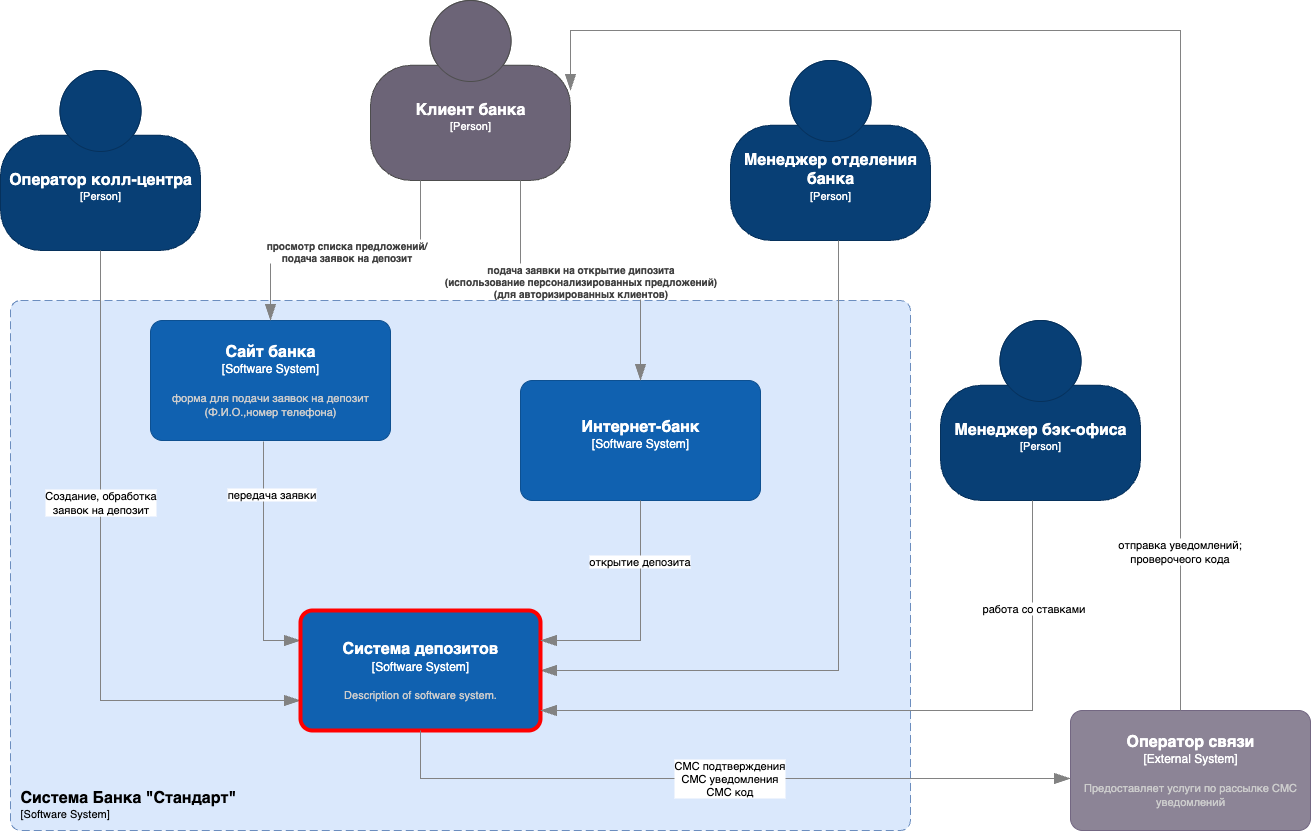

The diagram above was exported from draw.io. Its source (the exported page's mxGraphModel, read from the mxfile embedded in the PNG):
<mxGraphModel dx="1696" dy="1402" grid="1" gridSize="10" guides="1" tooltips="1" connect="1" arrows="1" fold="1" page="1" pageScale="1" pageWidth="850" pageHeight="1100" math="0" shadow="0">
  <root>
    <mxCell id="0" />
    <mxCell id="1" parent="0" />
    <object placeholders="1" c4Name="Система Банка &quot;Стандарт&quot;" c4Type="SystemScopeBoundary" c4Application="Software System" label="&lt;font style=&quot;font-size: 16px&quot;&gt;&lt;b&gt;&lt;div style=&quot;text-align: left&quot;&gt;%c4Name%&lt;/div&gt;&lt;/b&gt;&lt;/font&gt;&lt;div style=&quot;text-align: left&quot;&gt;[%c4Application%]&lt;/div&gt;" id="NECrr2yVnmgU_asun1On-20">
      <mxCell style="rounded=1;fontSize=11;whiteSpace=wrap;html=1;dashed=1;arcSize=20;fillColor=#dae8fc;strokeColor=#6c8ebf;labelBackgroundColor=none;align=left;verticalAlign=bottom;labelBorderColor=none;spacingTop=0;spacing=10;dashPattern=8 4;metaEdit=1;rotatable=0;perimeter=rectanglePerimeter;noLabel=0;labelPadding=0;allowArrows=0;connectable=0;expand=0;recursiveResize=0;editable=1;pointerEvents=0;absoluteArcSize=1;points=[[0.25,0,0],[0.5,0,0],[0.75,0,0],[1,0.25,0],[1,0.5,0],[1,0.75,0],[0.75,1,0],[0.5,1,0],[0.25,1,0],[0,0.75,0],[0,0.5,0],[0,0.25,0]];" parent="1" vertex="1">
        <mxGeometry x="230" y="390" width="900" height="530" as="geometry" />
      </mxCell>
    </object>
    <object placeholders="1" c4Name="Оператор колл-центра" c4Type="Person" c4Description="" label="&lt;font style=&quot;font-size: 16px&quot;&gt;&lt;b&gt;%c4Name%&lt;/b&gt;&lt;/font&gt;&lt;div&gt;[%c4Type%]&lt;/div&gt;&lt;br&gt;&lt;div&gt;&lt;font style=&quot;font-size: 11px&quot;&gt;&lt;font color=&quot;#cccccc&quot;&gt;%c4Description%&lt;/font&gt;&lt;/div&gt;" id="NECrr2yVnmgU_asun1On-1">
      <mxCell style="html=1;fontSize=11;dashed=0;whiteSpace=wrap;fillColor=#083F75;strokeColor=#06315C;fontColor=#ffffff;shape=mxgraph.c4.person2;align=center;metaEdit=1;points=[[0.5,0,0],[1,0.5,0],[1,0.75,0],[0.75,1,0],[0.5,1,0],[0.25,1,0],[0,0.75,0],[0,0.5,0]];resizable=0;" parent="1" vertex="1">
        <mxGeometry x="220" y="160" width="200" height="180" as="geometry" />
      </mxCell>
    </object>
    <object placeholders="1" c4Name="Менеджер отделения банка" c4Type="Person" c4Description="" label="&lt;font style=&quot;font-size: 16px&quot;&gt;&lt;b&gt;%c4Name%&lt;/b&gt;&lt;/font&gt;&lt;div&gt;[%c4Type%]&lt;/div&gt;&lt;br&gt;&lt;div&gt;&lt;font style=&quot;font-size: 11px&quot;&gt;&lt;font color=&quot;#cccccc&quot;&gt;%c4Description%&lt;/font&gt;&lt;/div&gt;" id="NECrr2yVnmgU_asun1On-2">
      <mxCell style="html=1;fontSize=11;dashed=0;whiteSpace=wrap;fillColor=#083F75;strokeColor=#06315C;fontColor=#ffffff;shape=mxgraph.c4.person2;align=center;metaEdit=1;points=[[0.5,0,0],[1,0.5,0],[1,0.75,0],[0.75,1,0],[0.5,1,0],[0.25,1,0],[0,0.75,0],[0,0.5,0]];resizable=0;" parent="1" vertex="1">
        <mxGeometry x="950" y="150" width="200" height="180" as="geometry" />
      </mxCell>
    </object>
    <object placeholders="1" c4Name="Клиент банка" c4Type="Person" c4Description="" label="&lt;font style=&quot;font-size: 16px&quot;&gt;&lt;b&gt;%c4Name%&lt;/b&gt;&lt;/font&gt;&lt;div&gt;[%c4Type%]&lt;/div&gt;&lt;br&gt;&lt;div&gt;&lt;font style=&quot;font-size: 11px&quot;&gt;&lt;font color=&quot;#cccccc&quot;&gt;%c4Description%&lt;/font&gt;&lt;/div&gt;" id="NECrr2yVnmgU_asun1On-3">
      <mxCell style="html=1;fontSize=11;dashed=0;whiteSpace=wrap;fillColor=#6C6477;strokeColor=#4D4D4D;fontColor=#ffffff;shape=mxgraph.c4.person2;align=center;metaEdit=1;points=[[0.5,0,0],[1,0.5,0],[1,0.75,0],[0.75,1,0],[0.5,1,0],[0.25,1,0],[0,0.75,0],[0,0.5,0]];resizable=0;" parent="1" vertex="1">
        <mxGeometry x="590" y="90" width="200" height="180" as="geometry" />
      </mxCell>
    </object>
    <object placeholders="1" c4Name="Сайт банка" c4Type="Software System" c4Description="форма для подачи заявок на депозит (Ф.И.О.,номер телефона)" label="&lt;font style=&quot;font-size: 16px&quot;&gt;&lt;b&gt;%c4Name%&lt;/b&gt;&lt;/font&gt;&lt;div&gt;[%c4Type%]&lt;/div&gt;&lt;br&gt;&lt;div&gt;&lt;font style=&quot;font-size: 11px&quot;&gt;&lt;font color=&quot;#cccccc&quot;&gt;%c4Description%&lt;/font&gt;&lt;/div&gt;" id="NECrr2yVnmgU_asun1On-5">
      <mxCell style="rounded=1;whiteSpace=wrap;html=1;labelBackgroundColor=none;fillColor=#1061B0;fontColor=#ffffff;align=center;arcSize=10;strokeColor=#0D5091;metaEdit=1;resizable=0;points=[[0.25,0,0],[0.5,0,0],[0.75,0,0],[1,0.25,0],[1,0.5,0],[1,0.75,0],[0.75,1,0],[0.5,1,0],[0.25,1,0],[0,0.75,0],[0,0.5,0],[0,0.25,0]];" parent="1" vertex="1">
        <mxGeometry x="370" y="410" width="240" height="120" as="geometry" />
      </mxCell>
    </object>
    <object placeholders="1" c4Name="Интернет-банк" c4Type="Software System" c4Description="" label="&lt;font style=&quot;font-size: 16px&quot;&gt;&lt;b&gt;%c4Name%&lt;/b&gt;&lt;/font&gt;&lt;div&gt;[%c4Type%]&lt;/div&gt;&lt;br&gt;&lt;div&gt;&lt;font style=&quot;font-size: 11px&quot;&gt;&lt;font color=&quot;#cccccc&quot;&gt;%c4Description%&lt;/font&gt;&lt;/div&gt;" id="NECrr2yVnmgU_asun1On-6">
      <mxCell style="rounded=1;whiteSpace=wrap;html=1;labelBackgroundColor=none;fillColor=#1061B0;fontColor=#ffffff;align=center;arcSize=10;strokeColor=#0D5091;metaEdit=1;resizable=0;points=[[0.25,0,0],[0.5,0,0],[0.75,0,0],[1,0.25,0],[1,0.5,0],[1,0.75,0],[0.75,1,0],[0.5,1,0],[0.25,1,0],[0,0.75,0],[0,0.5,0],[0,0.25,0]];" parent="1" vertex="1">
        <mxGeometry x="740" y="470" width="240" height="120" as="geometry" />
      </mxCell>
    </object>
    <object placeholders="1" c4Type="Relationship" c4Description="просмотр списка предложений/&#10;подача заявок на депозит" label="&lt;div style=&quot;text-align: left&quot;&gt;&lt;div style=&quot;text-align: center&quot;&gt;&lt;b&gt;%c4Description%&lt;/b&gt;&lt;/div&gt;" id="NECrr2yVnmgU_asun1On-9">
      <mxCell style="endArrow=blockThin;html=1;fontSize=10;fontColor=#404040;strokeWidth=1;endFill=1;strokeColor=#828282;elbow=vertical;metaEdit=1;endSize=14;startSize=14;jumpStyle=arc;jumpSize=16;rounded=0;edgeStyle=orthogonalEdgeStyle;exitX=0.25;exitY=1;exitDx=0;exitDy=0;exitPerimeter=0;entryX=0.5;entryY=0;entryDx=0;entryDy=0;entryPerimeter=0;" parent="1" source="NECrr2yVnmgU_asun1On-3" target="NECrr2yVnmgU_asun1On-5" edge="1">
        <mxGeometry width="240" relative="1" as="geometry">
          <mxPoint x="730" y="740" as="sourcePoint" />
          <mxPoint x="970" y="740" as="targetPoint" />
        </mxGeometry>
      </mxCell>
    </object>
    <object placeholders="1" c4Type="передача заявки" c4Description="" label="&lt;div style=&quot;text-align: left&quot;&gt;&lt;div style=&quot;text-align: center&quot;&gt;&lt;b&gt;%c4Description%&lt;/b&gt;&lt;/div&gt;" id="NECrr2yVnmgU_asun1On-12">
      <mxCell style="endArrow=blockThin;html=1;fontSize=10;fontColor=#404040;strokeWidth=1;endFill=1;strokeColor=#828282;elbow=vertical;metaEdit=1;endSize=14;startSize=14;jumpStyle=arc;jumpSize=16;rounded=0;edgeStyle=orthogonalEdgeStyle;exitX=0.471;exitY=1.008;exitDx=0;exitDy=0;exitPerimeter=0;entryX=0;entryY=0.25;entryDx=0;entryDy=0;entryPerimeter=0;" parent="1" source="NECrr2yVnmgU_asun1On-5" target="NECrr2yVnmgU_asun1On-28" edge="1">
        <mxGeometry width="240" relative="1" as="geometry">
          <mxPoint x="730" y="740" as="sourcePoint" />
          <mxPoint x="383" y="750" as="targetPoint" />
        </mxGeometry>
      </mxCell>
    </object>
    <mxCell id="NECrr2yVnmgU_asun1On-13" value="передача заявки" style="edgeLabel;html=1;align=center;verticalAlign=middle;resizable=0;points=[];" parent="NECrr2yVnmgU_asun1On-12" vertex="1" connectable="0">
      <mxGeometry x="-0.105" y="-3" relative="1" as="geometry">
        <mxPoint x="10" y="-55" as="offset" />
      </mxGeometry>
    </mxCell>
    <object placeholders="1" c4Type="Relationship" c4Description="подача заявки на открытие дипозита &#10;(использование персонализированных предложений)&#10;(для авторизированных клиентов)" label="&lt;div style=&quot;text-align: left&quot;&gt;&lt;div style=&quot;text-align: center&quot;&gt;&lt;b&gt;%c4Description%&lt;/b&gt;&lt;/div&gt;" id="NECrr2yVnmgU_asun1On-14">
      <mxCell style="endArrow=blockThin;html=1;fontSize=10;fontColor=#404040;strokeWidth=1;endFill=1;strokeColor=#828282;elbow=vertical;metaEdit=1;endSize=14;startSize=14;jumpStyle=arc;jumpSize=16;rounded=0;edgeStyle=orthogonalEdgeStyle;exitX=0.75;exitY=1;exitDx=0;exitDy=0;exitPerimeter=0;entryX=0.5;entryY=0;entryDx=0;entryDy=0;entryPerimeter=0;" parent="1" source="NECrr2yVnmgU_asun1On-3" target="NECrr2yVnmgU_asun1On-6" edge="1">
        <mxGeometry width="240" relative="1" as="geometry">
          <mxPoint x="730" y="740" as="sourcePoint" />
          <mxPoint x="970" y="740" as="targetPoint" />
        </mxGeometry>
      </mxCell>
    </object>
    <object placeholders="1" c4Name="Оператор связи" c4Type="External System" c4Description="Предоставляет услуги по рассылке СМС уведомлений" label="&lt;font style=&quot;font-size: 16px&quot;&gt;&lt;b&gt;%c4Name%&lt;/b&gt;&lt;/font&gt;&lt;div&gt;[%c4Type%]&lt;/div&gt;&lt;br&gt;&lt;div&gt;&lt;font style=&quot;font-size: 11px&quot;&gt;&lt;font color=&quot;#cccccc&quot;&gt;%c4Description%&lt;/font&gt;&lt;/div&gt;" id="NECrr2yVnmgU_asun1On-15">
      <mxCell style="rounded=1;whiteSpace=wrap;html=1;labelBackgroundColor=none;fillColor=#8C8496;fontColor=#ffffff;align=center;arcSize=10;strokeColor=#736782;metaEdit=1;resizable=0;points=[[0.25,0,0],[0.5,0,0],[0.75,0,0],[1,0.25,0],[1,0.5,0],[1,0.75,0],[0.75,1,0],[0.5,1,0],[0.25,1,0],[0,0.75,0],[0,0.5,0],[0,0.25,0]];" parent="1" vertex="1">
        <mxGeometry x="1290" y="800" width="240" height="120" as="geometry" />
      </mxCell>
    </object>
    <object placeholders="1" c4Type="Relationship" id="NECrr2yVnmgU_asun1On-21">
      <mxCell style="endArrow=blockThin;html=1;fontSize=10;fontColor=#404040;strokeWidth=1;endFill=1;strokeColor=#828282;elbow=vertical;metaEdit=1;endSize=14;startSize=14;jumpStyle=arc;jumpSize=16;rounded=0;edgeStyle=orthogonalEdgeStyle;entryX=0;entryY=0.75;entryDx=0;entryDy=0;entryPerimeter=0;exitX=0.5;exitY=1;exitDx=0;exitDy=0;exitPerimeter=0;" parent="1" target="NECrr2yVnmgU_asun1On-28" edge="1" source="NECrr2yVnmgU_asun1On-1">
        <mxGeometry width="240" relative="1" as="geometry">
          <mxPoint x="140" y="789.5" as="sourcePoint" />
          <mxPoint x="260" y="789.5" as="targetPoint" />
        </mxGeometry>
      </mxCell>
    </object>
    <mxCell id="NECrr2yVnmgU_asun1On-33" value="Создание, обработка&lt;div&gt;заявок&amp;nbsp;&lt;span style=&quot;background-color: light-dark(#ffffff, var(--ge-dark-color, #121212)); color: light-dark(rgb(0, 0, 0), rgb(255, 255, 255));&quot;&gt;на депозит&lt;/span&gt;&lt;/div&gt;" style="edgeLabel;html=1;align=center;verticalAlign=middle;resizable=0;points=[];" parent="NECrr2yVnmgU_asun1On-21" vertex="1" connectable="0">
      <mxGeometry x="-0.2263" y="-1" relative="1" as="geometry">
        <mxPoint as="offset" />
      </mxGeometry>
    </mxCell>
    <object placeholders="1" c4Name="Менеджер бэк-офиса" c4Type="Person" c4Description="" label="&lt;font style=&quot;font-size: 16px&quot;&gt;&lt;b&gt;%c4Name%&lt;/b&gt;&lt;/font&gt;&lt;div&gt;[%c4Type%]&lt;/div&gt;&lt;br&gt;&lt;div&gt;&lt;font style=&quot;font-size: 11px&quot;&gt;&lt;font color=&quot;#cccccc&quot;&gt;%c4Description%&lt;/font&gt;&lt;/div&gt;" id="NECrr2yVnmgU_asun1On-22">
      <mxCell style="html=1;fontSize=11;dashed=0;whiteSpace=wrap;fillColor=#083F75;strokeColor=#06315C;fontColor=#ffffff;shape=mxgraph.c4.person2;align=center;metaEdit=1;points=[[0.5,0,0],[1,0.5,0],[1,0.75,0],[0.75,1,0],[0.5,1,0],[0.25,1,0],[0,0.75,0],[0,0.5,0]];resizable=0;" parent="1" vertex="1">
        <mxGeometry x="1160" y="410" width="200" height="180" as="geometry" />
      </mxCell>
    </object>
    <object placeholders="1" c4Type="Relationship" id="NECrr2yVnmgU_asun1On-23">
      <mxCell style="endArrow=blockThin;html=1;fontSize=10;fontColor=#404040;strokeWidth=1;endFill=1;strokeColor=#828282;elbow=vertical;metaEdit=1;endSize=14;startSize=14;jumpStyle=arc;jumpSize=16;rounded=0;edgeStyle=orthogonalEdgeStyle;exitX=0.54;exitY=1;exitDx=0;exitDy=0;exitPerimeter=0;entryX=1;entryY=0.5;entryDx=0;entryDy=0;entryPerimeter=0;" parent="1" source="NECrr2yVnmgU_asun1On-2" target="NECrr2yVnmgU_asun1On-28" edge="1">
        <mxGeometry width="240" relative="1" as="geometry">
          <mxPoint x="730" y="740" as="sourcePoint" />
          <mxPoint x="990.96" y="751.04" as="targetPoint" />
        </mxGeometry>
      </mxCell>
    </object>
    <object placeholders="1" c4Type="Relationship" id="NECrr2yVnmgU_asun1On-26">
      <mxCell style="endArrow=blockThin;html=1;fontSize=10;fontColor=#404040;strokeWidth=1;endFill=1;strokeColor=#828282;elbow=vertical;metaEdit=1;endSize=14;startSize=14;jumpStyle=arc;jumpSize=16;rounded=0;edgeStyle=orthogonalEdgeStyle;exitX=0.458;exitY=0;exitDx=0;exitDy=0;exitPerimeter=0;entryX=1;entryY=0.5;entryDx=0;entryDy=0;entryPerimeter=0;" parent="1" source="NECrr2yVnmgU_asun1On-15" target="NECrr2yVnmgU_asun1On-3" edge="1">
        <mxGeometry width="240" relative="1" as="geometry">
          <mxPoint x="950" y="740" as="sourcePoint" />
          <mxPoint x="1190" y="740" as="targetPoint" />
          <Array as="points">
            <mxPoint x="1400" y="120" />
            <mxPoint x="790" y="120" />
          </Array>
        </mxGeometry>
      </mxCell>
    </object>
    <mxCell id="NECrr2yVnmgU_asun1On-27" value="отправка уведомлений;&lt;div&gt;проверочеого кода&lt;/div&gt;" style="edgeLabel;html=1;align=center;verticalAlign=middle;resizable=0;points=[];" parent="NECrr2yVnmgU_asun1On-26" vertex="1" connectable="0">
      <mxGeometry x="-0.7048" y="2" relative="1" as="geometry">
        <mxPoint y="40" as="offset" />
      </mxGeometry>
    </mxCell>
    <object placeholders="1" c4Name="Система депозитов" c4Type="Software System" c4Description="Description of software system." label="&lt;font style=&quot;font-size: 16px&quot;&gt;&lt;b&gt;%c4Name%&lt;/b&gt;&lt;/font&gt;&lt;div&gt;[%c4Type%]&lt;/div&gt;&lt;br&gt;&lt;div&gt;&lt;font style=&quot;font-size: 11px&quot;&gt;&lt;font color=&quot;#cccccc&quot;&gt;%c4Description%&lt;/font&gt;&lt;/div&gt;" id="NECrr2yVnmgU_asun1On-28">
      <mxCell style="rounded=1;whiteSpace=wrap;html=1;labelBackgroundColor=none;fillColor=#1061B0;fontColor=#ffffff;align=center;arcSize=10;strokeColor=#FF0000;metaEdit=1;resizable=0;points=[[0.25,0,0],[0.5,0,0],[0.75,0,0],[1,0.25,0],[1,0.5,0],[1,0.75,0],[0.75,1,0],[0.5,1,0],[0.25,1,0],[0,0.75,0],[0,0.5,0],[0,0.25,0]];strokeWidth=4;" parent="1" vertex="1">
        <mxGeometry x="520" y="700" width="240" height="120" as="geometry" />
      </mxCell>
    </object>
    <object placeholders="1" c4Type="Relationship" id="NECrr2yVnmgU_asun1On-29">
      <mxCell style="endArrow=blockThin;html=1;fontSize=10;fontColor=#404040;strokeWidth=1;endFill=1;strokeColor=#828282;elbow=vertical;metaEdit=1;endSize=14;startSize=14;jumpStyle=arc;jumpSize=16;rounded=0;edgeStyle=orthogonalEdgeStyle;exitX=0.5;exitY=1;exitDx=0;exitDy=0;exitPerimeter=0;entryX=1;entryY=0.25;entryDx=0;entryDy=0;entryPerimeter=0;" parent="1" source="NECrr2yVnmgU_asun1On-6" target="NECrr2yVnmgU_asun1On-28" edge="1">
        <mxGeometry width="240" relative="1" as="geometry">
          <mxPoint x="800" y="720" as="sourcePoint" />
          <mxPoint x="1040" y="720" as="targetPoint" />
        </mxGeometry>
      </mxCell>
    </object>
    <mxCell id="NECrr2yVnmgU_asun1On-32" value="открытие депозита" style="edgeLabel;html=1;align=center;verticalAlign=middle;resizable=0;points=[];" parent="NECrr2yVnmgU_asun1On-29" vertex="1" connectable="0">
      <mxGeometry x="-0.5083" y="-2" relative="1" as="geometry">
        <mxPoint as="offset" />
      </mxGeometry>
    </mxCell>
    <object placeholders="1" c4Type="Relationship" id="NECrr2yVnmgU_asun1On-30">
      <mxCell style="endArrow=blockThin;html=1;fontSize=10;fontColor=#404040;strokeWidth=1;endFill=1;strokeColor=#828282;elbow=vertical;metaEdit=1;endSize=14;startSize=14;jumpStyle=arc;jumpSize=16;rounded=0;edgeStyle=orthogonalEdgeStyle;exitX=0.5;exitY=1;exitDx=0;exitDy=0;exitPerimeter=0;entryX=0;entryY=0.567;entryDx=0;entryDy=0;entryPerimeter=0;" parent="1" source="NECrr2yVnmgU_asun1On-28" target="NECrr2yVnmgU_asun1On-15" edge="1">
        <mxGeometry width="240" relative="1" as="geometry">
          <mxPoint x="760" y="789.5" as="sourcePoint" />
          <mxPoint x="1000" y="789.5" as="targetPoint" />
        </mxGeometry>
      </mxCell>
    </object>
    <mxCell id="NECrr2yVnmgU_asun1On-34" value="СМС подтверждения&lt;div&gt;СМС уведомления&lt;/div&gt;&lt;div&gt;СМС код&lt;/div&gt;" style="edgeLabel;html=1;align=center;verticalAlign=middle;resizable=0;points=[];" parent="NECrr2yVnmgU_asun1On-30" vertex="1" connectable="0">
      <mxGeometry x="0.0218" y="1" relative="1" as="geometry">
        <mxPoint as="offset" />
      </mxGeometry>
    </mxCell>
    <object placeholders="1" c4Type="Relationship" id="NECrr2yVnmgU_asun1On-31">
      <mxCell style="endArrow=blockThin;html=1;fontSize=10;fontColor=#404040;strokeWidth=1;endFill=1;strokeColor=#828282;elbow=vertical;metaEdit=1;endSize=14;startSize=14;jumpStyle=arc;jumpSize=16;rounded=0;edgeStyle=orthogonalEdgeStyle;exitX=0.46;exitY=1;exitDx=0;exitDy=0;exitPerimeter=0;entryX=1;entryY=0.833;entryDx=0;entryDy=0;entryPerimeter=0;" parent="1" source="NECrr2yVnmgU_asun1On-22" target="NECrr2yVnmgU_asun1On-28" edge="1">
        <mxGeometry width="240" relative="1" as="geometry">
          <mxPoint x="800" y="720" as="sourcePoint" />
          <mxPoint x="1040" y="720" as="targetPoint" />
        </mxGeometry>
      </mxCell>
    </object>
    <mxCell id="NECrr2yVnmgU_asun1On-36" value="работа со ставками" style="edgeLabel;html=1;align=center;verticalAlign=middle;resizable=0;points=[];" parent="NECrr2yVnmgU_asun1On-31" vertex="1" connectable="0">
      <mxGeometry x="-0.6947" relative="1" as="geometry">
        <mxPoint as="offset" />
      </mxGeometry>
    </mxCell>
  </root>
</mxGraphModel>